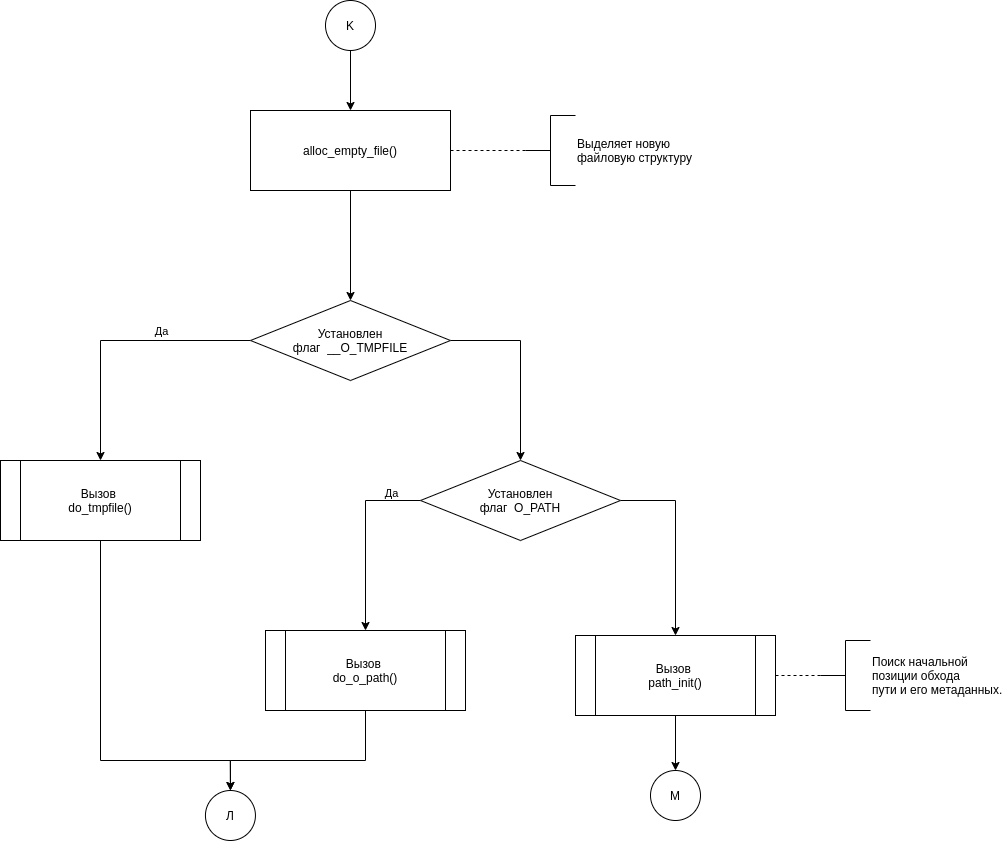

The diagram above was exported from draw.io. Its source (the exported page's mxGraphModel, read from the mxfile embedded in the PNG):
<mxGraphModel dx="2129" dy="766" grid="1" gridSize="10" guides="1" tooltips="1" connect="1" arrows="1" fold="1" page="1" pageScale="1" pageWidth="827" pageHeight="583" math="0" shadow="0">
  <root>
    <mxCell id="4AWRd85ZxeID7ZNM7h_w-0" />
    <mxCell id="4AWRd85ZxeID7ZNM7h_w-1" parent="4AWRd85ZxeID7ZNM7h_w-0" />
    <mxCell id="Z60HzmTalUBn4d5dNTIQ-21" style="edgeStyle=orthogonalEdgeStyle;rounded=0;orthogonalLoop=1;jettySize=auto;html=1;exitX=0.5;exitY=1;exitDx=0;exitDy=0;exitPerimeter=0;entryX=0.5;entryY=0;entryDx=0;entryDy=0;" edge="1" parent="4AWRd85ZxeID7ZNM7h_w-1" source="4AWRd85ZxeID7ZNM7h_w-2" target="Z60HzmTalUBn4d5dNTIQ-1">
      <mxGeometry relative="1" as="geometry" />
    </mxCell>
    <mxCell id="4AWRd85ZxeID7ZNM7h_w-2" value="K" style="strokeWidth=1;html=1;shape=mxgraph.flowchart.start_2;whiteSpace=wrap;" vertex="1" parent="4AWRd85ZxeID7ZNM7h_w-1">
      <mxGeometry x="325" y="20" width="50" height="50" as="geometry" />
    </mxCell>
    <mxCell id="Z60HzmTalUBn4d5dNTIQ-0" style="edgeStyle=orthogonalEdgeStyle;rounded=0;orthogonalLoop=1;jettySize=auto;html=1;exitX=0.5;exitY=1;exitDx=0;exitDy=0;" edge="1" parent="4AWRd85ZxeID7ZNM7h_w-1" source="Z60HzmTalUBn4d5dNTIQ-1" target="Z60HzmTalUBn4d5dNTIQ-7">
      <mxGeometry relative="1" as="geometry" />
    </mxCell>
    <mxCell id="Z60HzmTalUBn4d5dNTIQ-1" value="alloc_empty_file()" style="shape=process;whiteSpace=wrap;html=1;backgroundOutline=1;size=0;" vertex="1" parent="4AWRd85ZxeID7ZNM7h_w-1">
      <mxGeometry x="250" y="130" width="200" height="80" as="geometry" />
    </mxCell>
    <mxCell id="Z60HzmTalUBn4d5dNTIQ-2" value="Выделяет новую &lt;br&gt;файловую структуру" style="strokeWidth=1;html=1;shape=mxgraph.flowchart.annotation_2;align=left;labelPosition=right;pointerEvents=1;" vertex="1" parent="4AWRd85ZxeID7ZNM7h_w-1">
      <mxGeometry x="525" y="135" width="50" height="70" as="geometry" />
    </mxCell>
    <mxCell id="Z60HzmTalUBn4d5dNTIQ-3" style="edgeStyle=orthogonalEdgeStyle;rounded=0;orthogonalLoop=1;jettySize=auto;html=1;endArrow=none;endFill=0;dashed=1;exitX=0;exitY=0.5;exitDx=0;exitDy=0;exitPerimeter=0;entryX=1;entryY=0.5;entryDx=0;entryDy=0;" edge="1" parent="4AWRd85ZxeID7ZNM7h_w-1" source="Z60HzmTalUBn4d5dNTIQ-2" target="Z60HzmTalUBn4d5dNTIQ-1">
      <mxGeometry relative="1" as="geometry">
        <mxPoint x="490" y="165" as="targetPoint" />
        <mxPoint x="610" y="-269" as="sourcePoint" />
      </mxGeometry>
    </mxCell>
    <mxCell id="Z60HzmTalUBn4d5dNTIQ-4" style="edgeStyle=orthogonalEdgeStyle;rounded=0;orthogonalLoop=1;jettySize=auto;html=1;exitX=0;exitY=0.5;exitDx=0;exitDy=0;entryX=0.5;entryY=0;entryDx=0;entryDy=0;" edge="1" parent="4AWRd85ZxeID7ZNM7h_w-1" source="Z60HzmTalUBn4d5dNTIQ-7" target="Z60HzmTalUBn4d5dNTIQ-9">
      <mxGeometry relative="1" as="geometry" />
    </mxCell>
    <mxCell id="Z60HzmTalUBn4d5dNTIQ-5" value="Да&lt;br&gt;" style="edgeLabel;html=1;align=center;verticalAlign=middle;resizable=0;points=[];" vertex="1" connectable="0" parent="Z60HzmTalUBn4d5dNTIQ-4">
      <mxGeometry x="-0.3393" y="-1" relative="1" as="geometry">
        <mxPoint x="-1" y="-9" as="offset" />
      </mxGeometry>
    </mxCell>
    <mxCell id="Z60HzmTalUBn4d5dNTIQ-6" style="edgeStyle=orthogonalEdgeStyle;rounded=0;orthogonalLoop=1;jettySize=auto;html=1;exitX=1;exitY=0.5;exitDx=0;exitDy=0;entryX=0.5;entryY=0;entryDx=0;entryDy=0;" edge="1" parent="4AWRd85ZxeID7ZNM7h_w-1" source="Z60HzmTalUBn4d5dNTIQ-7" target="Z60HzmTalUBn4d5dNTIQ-13">
      <mxGeometry relative="1" as="geometry" />
    </mxCell>
    <mxCell id="Z60HzmTalUBn4d5dNTIQ-7" value="Установлен&lt;br&gt;флаг&amp;nbsp;&amp;nbsp;__O_TMPFILE" style="rhombus;whiteSpace=wrap;html=1;strokeWidth=1;" vertex="1" parent="4AWRd85ZxeID7ZNM7h_w-1">
      <mxGeometry x="250" y="320" width="200" height="80" as="geometry" />
    </mxCell>
    <mxCell id="Z60HzmTalUBn4d5dNTIQ-8" style="edgeStyle=orthogonalEdgeStyle;rounded=0;orthogonalLoop=1;jettySize=auto;html=1;exitX=0.5;exitY=1;exitDx=0;exitDy=0;entryX=0.5;entryY=0;entryDx=0;entryDy=0;entryPerimeter=0;" edge="1" parent="4AWRd85ZxeID7ZNM7h_w-1" source="Z60HzmTalUBn4d5dNTIQ-9" target="Z60HzmTalUBn4d5dNTIQ-20">
      <mxGeometry relative="1" as="geometry">
        <Array as="points">
          <mxPoint x="100" y="780" />
          <mxPoint x="230" y="780" />
        </Array>
      </mxGeometry>
    </mxCell>
    <mxCell id="Z60HzmTalUBn4d5dNTIQ-9" value="do_tmpfile()" style="shape=process;whiteSpace=wrap;html=1;backgroundOutline=1;size=0;" vertex="1" parent="4AWRd85ZxeID7ZNM7h_w-1">
      <mxGeometry y="480" width="200" height="80" as="geometry" />
    </mxCell>
    <mxCell id="Z60HzmTalUBn4d5dNTIQ-10" style="edgeStyle=orthogonalEdgeStyle;rounded=0;orthogonalLoop=1;jettySize=auto;html=1;exitX=0;exitY=0.5;exitDx=0;exitDy=0;entryX=0.5;entryY=0;entryDx=0;entryDy=0;" edge="1" parent="4AWRd85ZxeID7ZNM7h_w-1" source="Z60HzmTalUBn4d5dNTIQ-13" target="Z60HzmTalUBn4d5dNTIQ-15">
      <mxGeometry relative="1" as="geometry" />
    </mxCell>
    <mxCell id="Z60HzmTalUBn4d5dNTIQ-11" value="Да&lt;br&gt;" style="edgeLabel;html=1;align=center;verticalAlign=middle;resizable=0;points=[];" vertex="1" connectable="0" parent="Z60HzmTalUBn4d5dNTIQ-10">
      <mxGeometry x="-0.2835" y="-2" relative="1" as="geometry">
        <mxPoint x="27" y="-18" as="offset" />
      </mxGeometry>
    </mxCell>
    <mxCell id="Z60HzmTalUBn4d5dNTIQ-12" style="edgeStyle=orthogonalEdgeStyle;rounded=0;orthogonalLoop=1;jettySize=auto;html=1;exitX=1;exitY=0.5;exitDx=0;exitDy=0;entryX=0.5;entryY=0;entryDx=0;entryDy=0;" edge="1" parent="4AWRd85ZxeID7ZNM7h_w-1" source="Z60HzmTalUBn4d5dNTIQ-13" target="Z60HzmTalUBn4d5dNTIQ-17">
      <mxGeometry relative="1" as="geometry" />
    </mxCell>
    <mxCell id="Z60HzmTalUBn4d5dNTIQ-13" value="Установлен&lt;br&gt;флаг&amp;nbsp;&amp;nbsp;O_PATH" style="rhombus;whiteSpace=wrap;html=1;strokeWidth=1;" vertex="1" parent="4AWRd85ZxeID7ZNM7h_w-1">
      <mxGeometry x="420" y="480" width="200" height="80" as="geometry" />
    </mxCell>
    <mxCell id="Z60HzmTalUBn4d5dNTIQ-14" style="edgeStyle=orthogonalEdgeStyle;rounded=0;orthogonalLoop=1;jettySize=auto;html=1;exitX=0.5;exitY=1;exitDx=0;exitDy=0;entryX=0.5;entryY=0;entryDx=0;entryDy=0;entryPerimeter=0;" edge="1" parent="4AWRd85ZxeID7ZNM7h_w-1" source="Z60HzmTalUBn4d5dNTIQ-15" target="Z60HzmTalUBn4d5dNTIQ-20">
      <mxGeometry relative="1" as="geometry">
        <Array as="points">
          <mxPoint x="365" y="780" />
          <mxPoint x="230" y="780" />
        </Array>
      </mxGeometry>
    </mxCell>
    <mxCell id="Z60HzmTalUBn4d5dNTIQ-15" value="do_o_path()" style="shape=process;whiteSpace=wrap;html=1;backgroundOutline=1;size=0;" vertex="1" parent="4AWRd85ZxeID7ZNM7h_w-1">
      <mxGeometry x="265" y="650" width="200" height="80" as="geometry" />
    </mxCell>
    <mxCell id="Z60HzmTalUBn4d5dNTIQ-17" value="path_init()" style="shape=process;whiteSpace=wrap;html=1;backgroundOutline=1;size=0;" vertex="1" parent="4AWRd85ZxeID7ZNM7h_w-1">
      <mxGeometry x="575" y="655" width="200" height="80" as="geometry" />
    </mxCell>
    <mxCell id="Z60HzmTalUBn4d5dNTIQ-18" value="Поиск начальной &lt;br&gt;позиции обхода&lt;br&gt;пути и его метаданных." style="strokeWidth=1;html=1;shape=mxgraph.flowchart.annotation_2;align=left;labelPosition=right;pointerEvents=1;" vertex="1" parent="4AWRd85ZxeID7ZNM7h_w-1">
      <mxGeometry x="820" y="660" width="50" height="70" as="geometry" />
    </mxCell>
    <mxCell id="Z60HzmTalUBn4d5dNTIQ-19" style="edgeStyle=orthogonalEdgeStyle;rounded=0;orthogonalLoop=1;jettySize=auto;html=1;endArrow=none;endFill=0;dashed=1;exitX=0;exitY=0.5;exitDx=0;exitDy=0;exitPerimeter=0;entryX=1;entryY=0.5;entryDx=0;entryDy=0;" edge="1" parent="4AWRd85ZxeID7ZNM7h_w-1" source="Z60HzmTalUBn4d5dNTIQ-18" target="Z60HzmTalUBn4d5dNTIQ-17">
      <mxGeometry relative="1" as="geometry">
        <mxPoint x="920" y="690" as="targetPoint" />
        <mxPoint x="1050" y="251" as="sourcePoint" />
      </mxGeometry>
    </mxCell>
    <mxCell id="Z60HzmTalUBn4d5dNTIQ-20" value="Л" style="strokeWidth=1;html=1;shape=mxgraph.flowchart.start_2;whiteSpace=wrap;" vertex="1" parent="4AWRd85ZxeID7ZNM7h_w-1">
      <mxGeometry x="204.94000000000005" y="810" width="50" height="50" as="geometry" />
    </mxCell>
    <mxCell id="9ew_CJVttpaWr5KueL5T-0" value="Вызов &lt;br&gt;do_tmpfile()" style="shape=process;whiteSpace=wrap;html=1;backgroundOutline=1;" vertex="1" parent="4AWRd85ZxeID7ZNM7h_w-1">
      <mxGeometry y="480" width="200" height="80" as="geometry" />
    </mxCell>
    <mxCell id="9ew_CJVttpaWr5KueL5T-6" style="edgeStyle=orthogonalEdgeStyle;rounded=0;orthogonalLoop=1;jettySize=auto;html=1;exitX=0.5;exitY=1;exitDx=0;exitDy=0;entryX=0.5;entryY=0;entryDx=0;entryDy=0;entryPerimeter=0;" edge="1" parent="4AWRd85ZxeID7ZNM7h_w-1" source="9ew_CJVttpaWr5KueL5T-1" target="9ew_CJVttpaWr5KueL5T-5">
      <mxGeometry relative="1" as="geometry" />
    </mxCell>
    <mxCell id="9ew_CJVttpaWr5KueL5T-1" value="Вызов &lt;br&gt;path_init()" style="shape=process;whiteSpace=wrap;html=1;backgroundOutline=1;" vertex="1" parent="4AWRd85ZxeID7ZNM7h_w-1">
      <mxGeometry x="575" y="655" width="200" height="80" as="geometry" />
    </mxCell>
    <mxCell id="9ew_CJVttpaWr5KueL5T-4" value="Вызов &lt;br&gt;do_o_path()" style="shape=process;whiteSpace=wrap;html=1;backgroundOutline=1;" vertex="1" parent="4AWRd85ZxeID7ZNM7h_w-1">
      <mxGeometry x="265" y="650" width="200" height="80" as="geometry" />
    </mxCell>
    <mxCell id="9ew_CJVttpaWr5KueL5T-5" value="М" style="strokeWidth=1;html=1;shape=mxgraph.flowchart.start_2;whiteSpace=wrap;" vertex="1" parent="4AWRd85ZxeID7ZNM7h_w-1">
      <mxGeometry x="650" y="790" width="50" height="50" as="geometry" />
    </mxCell>
  </root>
</mxGraphModel>